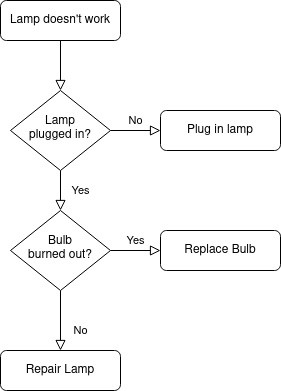

The diagram above was exported from draw.io. Its source (the exported page's mxGraphModel, read from the mxfile embedded in the PNG):
<mxGraphModel dx="747" dy="726" grid="1" gridSize="10" guides="1" tooltips="1" connect="1" arrows="1" fold="1" page="1" pageScale="1" pageWidth="827" pageHeight="1169" math="0" shadow="0">
  <root>
    <mxCell id="WIyWlLk6GJQsqaUBKTNV-0" />
    <mxCell id="WIyWlLk6GJQsqaUBKTNV-1" parent="WIyWlLk6GJQsqaUBKTNV-0" />
    <mxCell id="WIyWlLk6GJQsqaUBKTNV-2" value="" style="rounded=0;html=1;jettySize=auto;orthogonalLoop=1;fontSize=11;endArrow=block;endFill=0;endSize=8;strokeWidth=1;shadow=0;labelBackgroundColor=none;edgeStyle=orthogonalEdgeStyle;" parent="WIyWlLk6GJQsqaUBKTNV-1" source="WIyWlLk6GJQsqaUBKTNV-3" target="WIyWlLk6GJQsqaUBKTNV-6" edge="1">
      <mxGeometry relative="1" as="geometry" />
    </mxCell>
    <mxCell id="WIyWlLk6GJQsqaUBKTNV-3" value="Lamp doesn't work" style="rounded=1;whiteSpace=wrap;html=1;fontSize=12;glass=0;strokeWidth=1;shadow=0;" parent="WIyWlLk6GJQsqaUBKTNV-1" vertex="1">
      <mxGeometry x="160" y="80" width="120" height="40" as="geometry" />
    </mxCell>
    <mxCell id="WIyWlLk6GJQsqaUBKTNV-4" value="Yes" style="rounded=0;html=1;jettySize=auto;orthogonalLoop=1;fontSize=11;endArrow=block;endFill=0;endSize=8;strokeWidth=1;shadow=0;labelBackgroundColor=none;edgeStyle=orthogonalEdgeStyle;" parent="WIyWlLk6GJQsqaUBKTNV-1" source="WIyWlLk6GJQsqaUBKTNV-6" target="WIyWlLk6GJQsqaUBKTNV-10" edge="1">
      <mxGeometry y="20" relative="1" as="geometry">
        <mxPoint as="offset" />
      </mxGeometry>
    </mxCell>
    <mxCell id="WIyWlLk6GJQsqaUBKTNV-5" value="No" style="edgeStyle=orthogonalEdgeStyle;rounded=0;html=1;jettySize=auto;orthogonalLoop=1;fontSize=11;endArrow=block;endFill=0;endSize=8;strokeWidth=1;shadow=0;labelBackgroundColor=none;" parent="WIyWlLk6GJQsqaUBKTNV-1" source="WIyWlLk6GJQsqaUBKTNV-6" target="WIyWlLk6GJQsqaUBKTNV-7" edge="1">
      <mxGeometry y="10" relative="1" as="geometry">
        <mxPoint as="offset" />
      </mxGeometry>
    </mxCell>
    <mxCell id="WIyWlLk6GJQsqaUBKTNV-6" value="Lamp&lt;br&gt;plugged in?" style="rhombus;whiteSpace=wrap;html=1;shadow=0;fontFamily=Helvetica;fontSize=12;align=center;strokeWidth=1;spacing=6;spacingTop=-4;" parent="WIyWlLk6GJQsqaUBKTNV-1" vertex="1">
      <mxGeometry x="170" y="170" width="100" height="80" as="geometry" />
    </mxCell>
    <mxCell id="WIyWlLk6GJQsqaUBKTNV-7" value="Plug in lamp" style="rounded=1;whiteSpace=wrap;html=1;fontSize=12;glass=0;strokeWidth=1;shadow=0;" parent="WIyWlLk6GJQsqaUBKTNV-1" vertex="1">
      <mxGeometry x="320" y="190" width="120" height="40" as="geometry" />
    </mxCell>
    <mxCell id="WIyWlLk6GJQsqaUBKTNV-8" value="No" style="rounded=0;html=1;jettySize=auto;orthogonalLoop=1;fontSize=11;endArrow=block;endFill=0;endSize=8;strokeWidth=1;shadow=0;labelBackgroundColor=none;edgeStyle=orthogonalEdgeStyle;" parent="WIyWlLk6GJQsqaUBKTNV-1" source="WIyWlLk6GJQsqaUBKTNV-10" target="WIyWlLk6GJQsqaUBKTNV-11" edge="1">
      <mxGeometry x="0.3333" y="20" relative="1" as="geometry">
        <mxPoint as="offset" />
      </mxGeometry>
    </mxCell>
    <mxCell id="WIyWlLk6GJQsqaUBKTNV-9" value="Yes" style="edgeStyle=orthogonalEdgeStyle;rounded=0;html=1;jettySize=auto;orthogonalLoop=1;fontSize=11;endArrow=block;endFill=0;endSize=8;strokeWidth=1;shadow=0;labelBackgroundColor=none;" parent="WIyWlLk6GJQsqaUBKTNV-1" source="WIyWlLk6GJQsqaUBKTNV-10" target="WIyWlLk6GJQsqaUBKTNV-12" edge="1">
      <mxGeometry y="10" relative="1" as="geometry">
        <mxPoint as="offset" />
      </mxGeometry>
    </mxCell>
    <mxCell id="WIyWlLk6GJQsqaUBKTNV-10" value="Bulb&lt;br&gt;burned out?" style="rhombus;whiteSpace=wrap;html=1;shadow=0;fontFamily=Helvetica;fontSize=12;align=center;strokeWidth=1;spacing=6;spacingTop=-4;" parent="WIyWlLk6GJQsqaUBKTNV-1" vertex="1">
      <mxGeometry x="170" y="290" width="100" height="80" as="geometry" />
    </mxCell>
    <mxCell id="WIyWlLk6GJQsqaUBKTNV-11" value="Repair Lamp" style="rounded=1;whiteSpace=wrap;html=1;fontSize=12;glass=0;strokeWidth=1;shadow=0;" parent="WIyWlLk6GJQsqaUBKTNV-1" vertex="1">
      <mxGeometry x="160" y="430" width="120" height="40" as="geometry" />
    </mxCell>
    <mxCell id="WIyWlLk6GJQsqaUBKTNV-12" value="Replace Bulb" style="rounded=1;whiteSpace=wrap;html=1;fontSize=12;glass=0;strokeWidth=1;shadow=0;" parent="WIyWlLk6GJQsqaUBKTNV-1" vertex="1">
      <mxGeometry x="320" y="310" width="120" height="40" as="geometry" />
    </mxCell>
  </root>
</mxGraphModel>